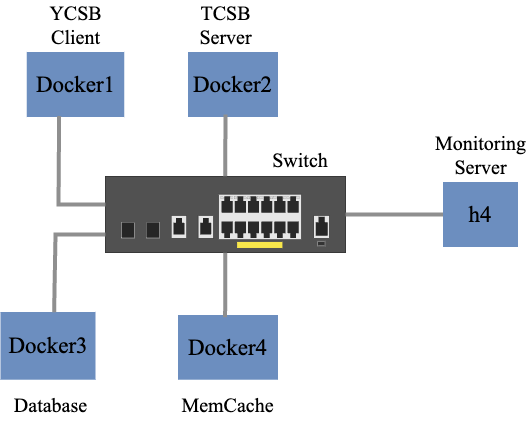

The diagram above was exported from draw.io. Its source (the exported page's mxGraphModel, read from the mxfile embedded in the PNG):
<mxGraphModel dx="765" dy="470" grid="1" gridSize="10" guides="1" tooltips="1" connect="1" arrows="1" fold="1" page="1" pageScale="1" pageWidth="850" pageHeight="1100" math="0" shadow="0">
  <root>
    <mxCell id="0" />
    <mxCell id="1" parent="0" />
    <mxCell id="03NlxKP6v01E4CgyLegq-1" value="" style="html=1;verticalLabelPosition=bottom;verticalAlign=top;outlineConnect=0;shadow=0;dashed=0;shape=mxgraph.rack.hpe_aruba.switches.jl693a_aruba_12g_poeplus_2g_2sfpplus_switch;" vertex="1" parent="1">
      <mxGeometry x="230" y="221.82" width="240" height="76.36" as="geometry" />
    </mxCell>
    <mxCell id="03NlxKP6v01E4CgyLegq-2" value="" style="endArrow=none;html=1;rounded=1;strokeColor=#8f8f8f;strokeWidth=4;" edge="1" parent="1">
      <mxGeometry width="50" height="50" relative="1" as="geometry">
        <mxPoint x="470" y="260" as="sourcePoint" />
        <mxPoint x="630" y="260" as="targetPoint" />
        <Array as="points" />
      </mxGeometry>
    </mxCell>
    <mxCell id="03NlxKP6v01E4CgyLegq-3" value="&lt;font face=&quot;Times New Roman&quot; style=&quot;font-size: 23px;&quot;&gt;h4&lt;/font&gt;" style="rounded=0;whiteSpace=wrap;html=1;fillColor=#6c8ebf;strokeColor=#6c8ebf;gradientColor=none;fillStyle=auto;gradientDirection=north;strokeWidth=5;" vertex="1" parent="1">
      <mxGeometry x="570" y="230" width="70" height="60" as="geometry" />
    </mxCell>
    <mxCell id="03NlxKP6v01E4CgyLegq-4" value="&lt;font face=&quot;Times New Roman&quot; style=&quot;font-size: 23px;&quot;&gt;Docker1&lt;/font&gt;" style="rounded=0;whiteSpace=wrap;html=1;fillColor=#6c8ebf;strokeColor=#6c8ebf;gradientColor=none;fillStyle=auto;gradientDirection=north;strokeWidth=5;" vertex="1" parent="1">
      <mxGeometry x="153.75" y="100" width="92.5" height="60" as="geometry" />
    </mxCell>
    <mxCell id="03NlxKP6v01E4CgyLegq-5" value="&lt;font face=&quot;Times New Roman&quot; style=&quot;font-size: 23px;&quot;&gt;Docker2&lt;/font&gt;" style="rounded=0;whiteSpace=wrap;html=1;fillColor=#6c8ebf;strokeColor=#6c8ebf;gradientColor=none;fillStyle=auto;gradientDirection=north;strokeWidth=5;" vertex="1" parent="1">
      <mxGeometry x="315" y="100" width="85" height="60" as="geometry" />
    </mxCell>
    <mxCell id="03NlxKP6v01E4CgyLegq-6" value="&lt;font face=&quot;Times New Roman&quot; style=&quot;font-size: 23px;&quot;&gt;Docker3&lt;/font&gt;" style="rounded=0;whiteSpace=wrap;html=1;fillColor=#6c8ebf;strokeColor=#6c8ebf;gradientColor=none;fillStyle=auto;gradientDirection=north;strokeWidth=5;" vertex="1" parent="1">
      <mxGeometry x="127.5" y="360" width="90" height="62.71" as="geometry" />
    </mxCell>
    <mxCell id="03NlxKP6v01E4CgyLegq-7" value="&lt;font face=&quot;Times New Roman&quot;&gt;&lt;span style=&quot;font-size: 23px;&quot;&gt;Docker4&lt;/span&gt;&lt;/font&gt;" style="rounded=0;whiteSpace=wrap;html=1;fillColor=#6c8ebf;strokeColor=#6c8ebf;gradientColor=none;fillStyle=auto;gradientDirection=north;strokeWidth=5;" vertex="1" parent="1">
      <mxGeometry x="305" y="363" width="95" height="59.71" as="geometry" />
    </mxCell>
    <mxCell id="03NlxKP6v01E4CgyLegq-8" value="" style="endArrow=none;html=1;rounded=0;exitX=0.568;exitY=-0.036;exitDx=0;exitDy=0;exitPerimeter=0;strokeColor=#8f8f8f;strokeWidth=4;" edge="1" parent="1" source="03NlxKP6v01E4CgyLegq-6">
      <mxGeometry width="50" height="50" relative="1" as="geometry">
        <mxPoint x="180" y="350" as="sourcePoint" />
        <mxPoint x="230" y="280" as="targetPoint" />
        <Array as="points">
          <mxPoint x="180" y="280" />
        </Array>
      </mxGeometry>
    </mxCell>
    <mxCell id="03NlxKP6v01E4CgyLegq-9" value="" style="endArrow=none;html=1;rounded=0;strokeColor=#8f8f8f;strokeWidth=4;" edge="1" parent="1" target="03NlxKP6v01E4CgyLegq-1">
      <mxGeometry width="50" height="50" relative="1" as="geometry">
        <mxPoint x="349.6" y="362.71" as="sourcePoint" />
        <mxPoint x="350" y="303" as="targetPoint" />
      </mxGeometry>
    </mxCell>
    <mxCell id="03NlxKP6v01E4CgyLegq-10" value="" style="endArrow=none;html=1;rounded=0;exitX=0.323;exitY=1.027;exitDx=0;exitDy=0;exitPerimeter=0;strokeWidth=4;strokeColor=#8f8f8f;" edge="1" parent="1" source="03NlxKP6v01E4CgyLegq-4">
      <mxGeometry width="50" height="50" relative="1" as="geometry">
        <mxPoint x="180" y="190" as="sourcePoint" />
        <mxPoint x="230" y="250" as="targetPoint" />
        <Array as="points">
          <mxPoint x="183" y="250" />
        </Array>
      </mxGeometry>
    </mxCell>
    <mxCell id="03NlxKP6v01E4CgyLegq-11" value="" style="endArrow=none;html=1;rounded=0;strokeColor=#8f8f8f;strokeWidth=4;" edge="1" parent="1">
      <mxGeometry width="50" height="50" relative="1" as="geometry">
        <mxPoint x="349.68" y="221.82" as="sourcePoint" />
        <mxPoint x="350" y="160" as="targetPoint" />
      </mxGeometry>
    </mxCell>
    <mxCell id="03NlxKP6v01E4CgyLegq-12" value="&lt;font face=&quot;Times New Roman&quot; style=&quot;font-size: 20px;&quot;&gt;Switch&lt;/font&gt;" style="text;html=1;strokeColor=none;fillColor=none;align=center;verticalAlign=middle;whiteSpace=wrap;rounded=0;" vertex="1" parent="1">
      <mxGeometry x="395" y="190" width="60" height="30" as="geometry" />
    </mxCell>
    <mxCell id="03NlxKP6v01E4CgyLegq-13" value="&lt;font face=&quot;Times New Roman&quot;&gt;&lt;span style=&quot;font-size: 20px;&quot;&gt;YCSB Client&lt;/span&gt;&lt;/font&gt;" style="text;html=1;strokeColor=none;fillColor=none;align=center;verticalAlign=middle;whiteSpace=wrap;rounded=0;" vertex="1" parent="1">
      <mxGeometry x="157.5" y="50" width="85" height="40" as="geometry" />
    </mxCell>
    <mxCell id="03NlxKP6v01E4CgyLegq-14" value="&lt;font face=&quot;Times New Roman&quot; style=&quot;font-size: 20px;&quot;&gt;TCSB Server&lt;/font&gt;" style="text;html=1;strokeColor=none;fillColor=none;align=center;verticalAlign=middle;whiteSpace=wrap;rounded=0;" vertex="1" parent="1">
      <mxGeometry x="307.5" y="50" width="85" height="40" as="geometry" />
    </mxCell>
    <mxCell id="03NlxKP6v01E4CgyLegq-15" value="&lt;font face=&quot;Times New Roman&quot;&gt;&lt;span style=&quot;font-size: 20px;&quot;&gt;Database&lt;/span&gt;&lt;/font&gt;" style="text;html=1;strokeColor=none;fillColor=none;align=center;verticalAlign=middle;whiteSpace=wrap;rounded=0;" vertex="1" parent="1">
      <mxGeometry x="132.5" y="430" width="85" height="40" as="geometry" />
    </mxCell>
    <mxCell id="03NlxKP6v01E4CgyLegq-16" value="&lt;font face=&quot;Times New Roman&quot;&gt;&lt;span style=&quot;font-size: 20px;&quot;&gt;MemCache&lt;/span&gt;&lt;/font&gt;" style="text;html=1;strokeColor=none;fillColor=none;align=center;verticalAlign=middle;whiteSpace=wrap;rounded=0;" vertex="1" parent="1">
      <mxGeometry x="310" y="430" width="85" height="40" as="geometry" />
    </mxCell>
    <mxCell id="03NlxKP6v01E4CgyLegq-17" value="&lt;font face=&quot;Times New Roman&quot; style=&quot;font-size: 20px;&quot;&gt;Monitoring Server&lt;/font&gt;" style="text;html=1;strokeColor=none;fillColor=none;align=center;verticalAlign=middle;whiteSpace=wrap;rounded=0;" vertex="1" parent="1">
      <mxGeometry x="562.5" y="180" width="85" height="40" as="geometry" />
    </mxCell>
  </root>
</mxGraphModel>